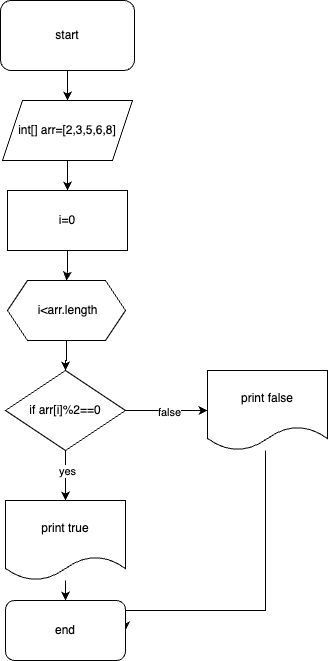

The diagram above was exported from draw.io. Its source (the exported page's mxGraphModel, read from the mxfile embedded in the PNG):
<mxGraphModel dx="626" dy="363" grid="1" gridSize="10" guides="1" tooltips="1" connect="1" arrows="1" fold="1" page="1" pageScale="1" pageWidth="827" pageHeight="1169" math="0" shadow="0">
  <root>
    <mxCell id="0" />
    <mxCell id="1" parent="0" />
    <mxCell id="hrd8wqVyprKd4_qB0hPM-4" value="" style="edgeStyle=orthogonalEdgeStyle;rounded=0;orthogonalLoop=1;jettySize=auto;html=1;" edge="1" parent="1" source="R7D76iiHZoLwBu3-3z4f-1" target="R7D76iiHZoLwBu3-3z4f-4">
      <mxGeometry relative="1" as="geometry" />
    </mxCell>
    <mxCell id="R7D76iiHZoLwBu3-3z4f-1" value="start" style="rounded=1;whiteSpace=wrap;html=1;" vertex="1" parent="1">
      <mxGeometry x="335" y="10" width="134" height="70" as="geometry" />
    </mxCell>
    <mxCell id="ZwJxxtjKBkRXC8qNCzNB-5" value="" style="edgeStyle=orthogonalEdgeStyle;rounded=0;orthogonalLoop=1;jettySize=auto;html=1;" edge="1" parent="1" source="R7D76iiHZoLwBu3-3z4f-4" target="ZwJxxtjKBkRXC8qNCzNB-4">
      <mxGeometry relative="1" as="geometry" />
    </mxCell>
    <mxCell id="R7D76iiHZoLwBu3-3z4f-4" value="int[] arr=[2,3,5,6,8]" style="shape=parallelogram;perimeter=parallelogramPerimeter;whiteSpace=wrap;html=1;fixedSize=1;" vertex="1" parent="1">
      <mxGeometry x="337" y="110" width="130" height="60" as="geometry" />
    </mxCell>
    <mxCell id="4CHw3uMTeyLaeEbKZIJu-2" value="" style="edgeStyle=orthogonalEdgeStyle;rounded=0;orthogonalLoop=1;jettySize=auto;html=1;" edge="1" parent="1" source="R7D76iiHZoLwBu3-3z4f-6" target="4CHw3uMTeyLaeEbKZIJu-1">
      <mxGeometry relative="1" as="geometry" />
    </mxCell>
    <mxCell id="4CHw3uMTeyLaeEbKZIJu-4" value="yes" style="edgeLabel;html=1;align=center;verticalAlign=middle;resizable=0;points=[];" vertex="1" connectable="0" parent="4CHw3uMTeyLaeEbKZIJu-2">
      <mxGeometry x="-0.1774" y="2" relative="1" as="geometry">
        <mxPoint as="offset" />
      </mxGeometry>
    </mxCell>
    <mxCell id="4CHw3uMTeyLaeEbKZIJu-6" value="" style="edgeStyle=orthogonalEdgeStyle;rounded=0;orthogonalLoop=1;jettySize=auto;html=1;" edge="1" parent="1" source="R7D76iiHZoLwBu3-3z4f-6" target="4CHw3uMTeyLaeEbKZIJu-5">
      <mxGeometry relative="1" as="geometry" />
    </mxCell>
    <mxCell id="4CHw3uMTeyLaeEbKZIJu-7" value="false" style="edgeLabel;html=1;align=center;verticalAlign=middle;resizable=0;points=[];" vertex="1" connectable="0" parent="4CHw3uMTeyLaeEbKZIJu-6">
      <mxGeometry x="0.0474" y="-2" relative="1" as="geometry">
        <mxPoint as="offset" />
      </mxGeometry>
    </mxCell>
    <mxCell id="R7D76iiHZoLwBu3-3z4f-6" value="if arr[i]%2==0" style="rhombus;whiteSpace=wrap;html=1;" vertex="1" parent="1">
      <mxGeometry x="340" y="380" width="120" height="80" as="geometry" />
    </mxCell>
    <mxCell id="4CHw3uMTeyLaeEbKZIJu-9" value="" style="edgeStyle=orthogonalEdgeStyle;rounded=0;orthogonalLoop=1;jettySize=auto;html=1;" edge="1" parent="1" source="4CHw3uMTeyLaeEbKZIJu-1" target="4CHw3uMTeyLaeEbKZIJu-8">
      <mxGeometry relative="1" as="geometry" />
    </mxCell>
    <mxCell id="4CHw3uMTeyLaeEbKZIJu-1" value="print true" style="shape=document;whiteSpace=wrap;html=1;boundedLbl=1;" vertex="1" parent="1">
      <mxGeometry x="340" y="510" width="120" height="80" as="geometry" />
    </mxCell>
    <mxCell id="4CHw3uMTeyLaeEbKZIJu-10" style="edgeStyle=orthogonalEdgeStyle;rounded=0;orthogonalLoop=1;jettySize=auto;html=1;entryX=1;entryY=0.5;entryDx=0;entryDy=0;" edge="1" parent="1" source="4CHw3uMTeyLaeEbKZIJu-5" target="4CHw3uMTeyLaeEbKZIJu-8">
      <mxGeometry relative="1" as="geometry">
        <Array as="points">
          <mxPoint x="600" y="620" />
        </Array>
      </mxGeometry>
    </mxCell>
    <mxCell id="4CHw3uMTeyLaeEbKZIJu-5" value="print false" style="shape=document;whiteSpace=wrap;html=1;boundedLbl=1;" vertex="1" parent="1">
      <mxGeometry x="542" y="380" width="120" height="80" as="geometry" />
    </mxCell>
    <mxCell id="4CHw3uMTeyLaeEbKZIJu-8" value="end" style="rounded=1;whiteSpace=wrap;html=1;" vertex="1" parent="1">
      <mxGeometry x="340" y="610" width="120" height="60" as="geometry" />
    </mxCell>
    <mxCell id="ZwJxxtjKBkRXC8qNCzNB-3" value="" style="edgeStyle=orthogonalEdgeStyle;rounded=0;orthogonalLoop=1;jettySize=auto;html=1;" edge="1" parent="1" source="hrd8wqVyprKd4_qB0hPM-5" target="R7D76iiHZoLwBu3-3z4f-6">
      <mxGeometry relative="1" as="geometry" />
    </mxCell>
    <mxCell id="hrd8wqVyprKd4_qB0hPM-5" value="&amp;nbsp;i&amp;lt;arr.length" style="shape=hexagon;perimeter=hexagonPerimeter2;whiteSpace=wrap;html=1;fixedSize=1;" vertex="1" parent="1">
      <mxGeometry x="342" y="290" width="118" height="60" as="geometry" />
    </mxCell>
    <mxCell id="ZwJxxtjKBkRXC8qNCzNB-8" value="" style="edgeStyle=orthogonalEdgeStyle;rounded=0;orthogonalLoop=1;jettySize=auto;html=1;" edge="1" parent="1" source="ZwJxxtjKBkRXC8qNCzNB-4" target="hrd8wqVyprKd4_qB0hPM-5">
      <mxGeometry relative="1" as="geometry" />
    </mxCell>
    <mxCell id="ZwJxxtjKBkRXC8qNCzNB-4" value="i=0" style="rounded=0;whiteSpace=wrap;html=1;" vertex="1" parent="1">
      <mxGeometry x="342" y="200" width="120" height="60" as="geometry" />
    </mxCell>
  </root>
</mxGraphModel>